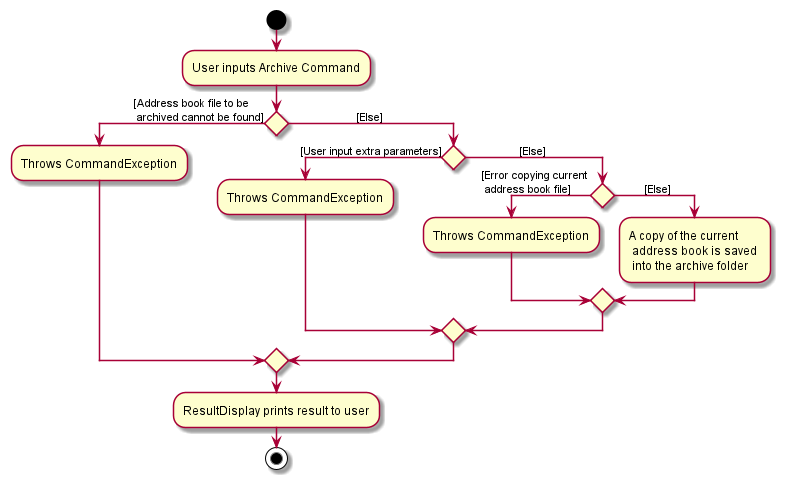

The diagram above was rendered by PlantUML. Its source (embedded in the PNG):
@startuml
'https://plantuml.com/activity-diagram-beta

start

:User inputs Archive Command;

If () then ([Address book file to be \n archived cannot be found])
    :Throws CommandException;

    else (                       [Else])

    if () then ([User input extra parameters])
    :Throws CommandException;

    else (                  [Else])

    If () then ([Error copying current \n address book file])
    :Throws CommandException;

    else (          [Else])
        :A copy of the current \n address book is saved \n into the archive folder;
        endif
    endif
    endif
    :ResultDisplay prints result to user;
stop

@enduml